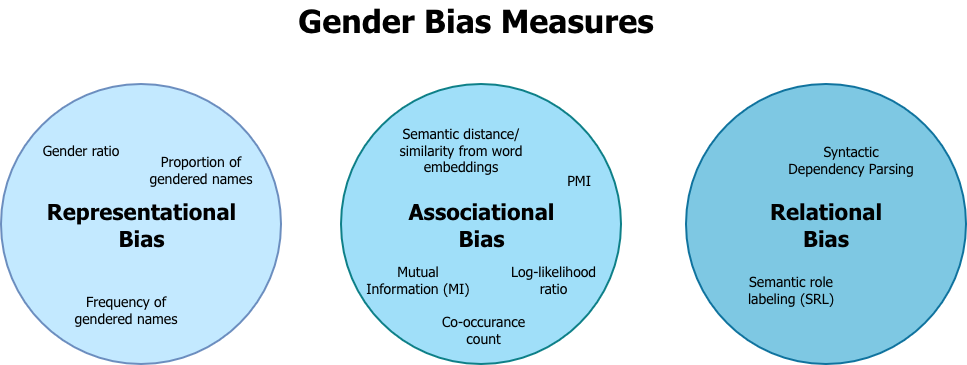

The diagram above was exported from draw.io. Its source (the exported page's mxGraphModel, read from the mxfile embedded in the PNG):
<mxGraphModel dx="996" dy="996" grid="1" gridSize="10" guides="1" tooltips="1" connect="1" arrows="1" fold="1" page="1" pageScale="1" pageWidth="827" pageHeight="1169" math="0" shadow="0">
  <root>
    <mxCell id="0" />
    <mxCell id="1" parent="0" />
    <mxCell id="MDvmrj5of6E7ZcQeUhDn-3" parent="1" style="text;html=1;whiteSpace=wrap;strokeColor=none;fillColor=none;align=center;verticalAlign=middle;rounded=0;fontFamily=Tahoma;" value="&lt;font&gt;&lt;b&gt;&lt;font style=&quot;font-size: 32px;&quot;&gt;Gender Bias Measures&lt;/font&gt;&lt;/b&gt;&lt;/font&gt;" vertex="1">
      <mxGeometry height="30" width="400" x="630" y="250" as="geometry" />
    </mxCell>
    <mxCell id="MDvmrj5of6E7ZcQeUhDn-4" parent="1" style="ellipse;whiteSpace=wrap;html=1;fillColor=light-dark(#C3E9FF,#1D293B);strokeColor=#6c8ebf;strokeWidth=2;fontFamily=Tahoma;" value="" vertex="1">
      <mxGeometry height="280" width="280" x="355" y="330" as="geometry" />
    </mxCell>
    <mxCell id="MDvmrj5of6E7ZcQeUhDn-5" parent="1" style="ellipse;whiteSpace=wrap;html=1;fillColor=light-dark(#A0DFF9,#103C3F);strokeColor=#0e8088;strokeWidth=2;fontFamily=Tahoma;" value="" vertex="1">
      <mxGeometry height="280" width="280" x="695" y="330" as="geometry" />
    </mxCell>
    <mxCell id="MDvmrj5of6E7ZcQeUhDn-6" parent="1" style="ellipse;whiteSpace=wrap;html=1;fillColor=light-dark(#7EC8E3,#173D4D);strokeColor=#10739e;strokeWidth=2;fontFamily=Tahoma;" value="" vertex="1">
      <mxGeometry height="280" width="280" x="1040" y="330" as="geometry" />
    </mxCell>
    <mxCell id="MDvmrj5of6E7ZcQeUhDn-7" parent="1" style="text;html=1;whiteSpace=wrap;strokeColor=none;fillColor=none;align=center;verticalAlign=middle;rounded=0;fontFamily=Tahoma;" value="&lt;font style=&quot;font-size: 22px;&quot;&gt;&lt;b style=&quot;color: rgb(0, 0, 0);&quot;&gt;&lt;font&gt;Representational Bias&lt;/font&gt;&lt;/b&gt;&lt;/font&gt;" vertex="1">
      <mxGeometry height="30" width="175" x="407.5" y="455" as="geometry" />
    </mxCell>
    <mxCell id="MDvmrj5of6E7ZcQeUhDn-8" parent="1" style="text;html=1;whiteSpace=wrap;strokeColor=none;fillColor=none;align=center;verticalAlign=middle;rounded=0;fontFamily=Tahoma;labelBorderColor=none;textShadow=0;labelBackgroundColor=none;fontStyle=0" value="&lt;font style=&quot;color: rgb(0, 0, 0); font-size: 22px;&quot;&gt;&lt;b&gt;Associational Bias&lt;/b&gt;&lt;/font&gt;" vertex="1">
      <mxGeometry height="30" width="135" x="767.5" y="455" as="geometry" />
    </mxCell>
    <mxCell id="MDvmrj5of6E7ZcQeUhDn-9" parent="1" style="text;html=1;whiteSpace=wrap;strokeColor=none;fillColor=none;align=center;verticalAlign=middle;rounded=0;fontFamily=Tahoma;" value="&lt;font style=&quot;color: rgb(0, 0, 0); font-size: 22px;&quot;&gt;&lt;b&gt;Relational Bias&lt;/b&gt;&lt;/font&gt;" vertex="1">
      <mxGeometry height="30" width="130" x="1115" y="455" as="geometry" />
    </mxCell>
    <mxCell id="MDvmrj5of6E7ZcQeUhDn-10" parent="1" style="text;html=1;whiteSpace=wrap;strokeColor=none;fillColor=none;align=center;verticalAlign=middle;rounded=0;fontFamily=Tahoma;" value="&lt;font style=&quot;font-size: 14px;&quot;&gt;Frequency of gendered names&lt;/font&gt;" vertex="1">
      <mxGeometry height="30" width="120" x="420" y="540" as="geometry" />
    </mxCell>
    <mxCell id="MDvmrj5of6E7ZcQeUhDn-12" parent="1" style="text;html=1;whiteSpace=wrap;strokeColor=none;fillColor=none;align=center;verticalAlign=middle;rounded=0;fontFamily=Tahoma;" value="&lt;font style=&quot;font-size: 14px;&quot;&gt;Proportion of gendered names&lt;/font&gt;" vertex="1">
      <mxGeometry height="30" width="110" x="500" y="400" as="geometry" />
    </mxCell>
    <mxCell id="MDvmrj5of6E7ZcQeUhDn-14" parent="1" style="text;html=1;whiteSpace=wrap;strokeColor=none;fillColor=none;align=center;verticalAlign=middle;rounded=0;fontFamily=Tahoma;" value="&lt;div&gt;&lt;font style=&quot;font-size: 14px;&quot;&gt;Gender ratio&lt;/font&gt;&lt;/div&gt;" vertex="1">
      <mxGeometry height="30" width="90" x="390" y="380" as="geometry" />
    </mxCell>
    <mxCell id="MDvmrj5of6E7ZcQeUhDn-15" parent="1" style="text;html=1;whiteSpace=wrap;strokeColor=none;fillColor=none;align=center;verticalAlign=middle;rounded=0;fontFamily=Tahoma;" value="&lt;font style=&quot;font-size: 14px;&quot;&gt;PMI&lt;/font&gt;" vertex="1">
      <mxGeometry height="30" width="60" x="902.5" y="410" as="geometry" />
    </mxCell>
    <mxCell id="MDvmrj5of6E7ZcQeUhDn-16" parent="1" style="text;html=1;whiteSpace=wrap;strokeColor=none;fillColor=none;align=center;verticalAlign=middle;rounded=0;fontFamily=Tahoma;" value="&lt;font style=&quot;font-size: 14px;&quot;&gt;Semantic distance/similarity from word embeddings&lt;/font&gt;" vertex="1">
      <mxGeometry height="30" width="140" x="745" y="380" as="geometry" />
    </mxCell>
    <mxCell id="MDvmrj5of6E7ZcQeUhDn-17" parent="1" style="text;html=1;whiteSpace=wrap;strokeColor=none;fillColor=none;align=center;verticalAlign=middle;rounded=0;fontFamily=Tahoma;" value="&lt;font style=&quot;font-size: 14px;&quot;&gt;Mutual Information (MI)&lt;/font&gt;" vertex="1">
      <mxGeometry height="30" width="110" x="717" y="510" as="geometry" />
    </mxCell>
    <mxCell id="MDvmrj5of6E7ZcQeUhDn-18" parent="1" style="text;html=1;whiteSpace=wrap;strokeColor=none;fillColor=none;align=center;verticalAlign=middle;rounded=0;fontFamily=Tahoma;" value="&lt;font style=&quot;font-size: 14px;&quot;&gt;Co-occurance count&lt;/font&gt;" vertex="1">
      <mxGeometry height="30" width="115" x="780" y="560" as="geometry" />
    </mxCell>
    <mxCell id="MDvmrj5of6E7ZcQeUhDn-19" parent="1" style="text;html=1;whiteSpace=wrap;strokeColor=none;fillColor=none;align=center;verticalAlign=middle;rounded=0;fontFamily=Tahoma;" value="&lt;font style=&quot;font-size: 14px;&quot;&gt;Log-likelihood ratio&lt;/font&gt;" vertex="1">
      <mxGeometry height="30" width="95" x="860" y="510" as="geometry" />
    </mxCell>
    <mxCell id="MDvmrj5of6E7ZcQeUhDn-20" parent="1" style="text;html=1;whiteSpace=wrap;strokeColor=none;fillColor=none;align=center;verticalAlign=middle;rounded=0;fontFamily=Tahoma;" value="&lt;div&gt;&lt;font style=&quot;font-size: 14px;&quot;&gt;Syntactic Dependency Parsing&lt;/font&gt;&lt;/div&gt;" vertex="1">
      <mxGeometry height="30" width="130" x="1140" y="390" as="geometry" />
    </mxCell>
    <mxCell id="MDvmrj5of6E7ZcQeUhDn-21" parent="1" style="text;html=1;whiteSpace=wrap;strokeColor=none;fillColor=none;align=center;verticalAlign=middle;rounded=0;fontFamily=Tahoma;" value="&lt;font style=&quot;font-size: 14px;&quot;&gt;Semantic role labeling (SRL)&lt;/font&gt;" vertex="1">
      <mxGeometry height="30" width="130" x="1080" y="520" as="geometry" />
    </mxCell>
  </root>
</mxGraphModel>